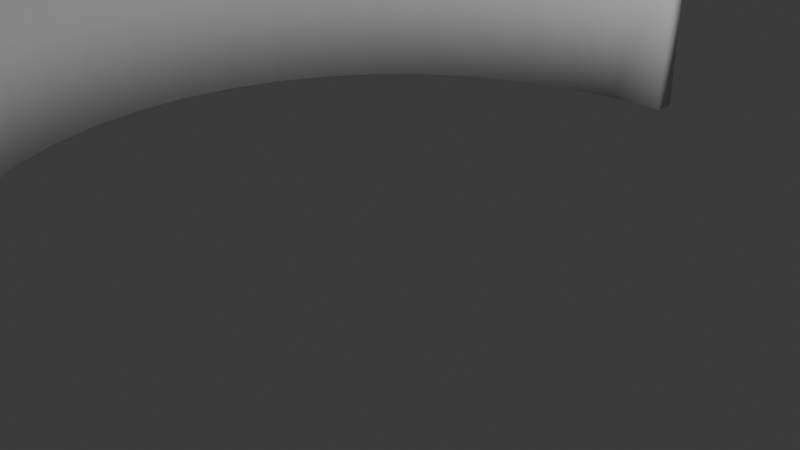 # Source: Colloseum.blend  (saved by Blender 4.3.32; exported with 4.5.12 LTS)
import bpy
from mathutils import Matrix  # noqa: F401  (used for matrix-valued properties, if any)

bpy.ops.wm.read_factory_settings(use_empty=True)
scene = bpy.context.scene
scene.name = 'Scene'

# ---- collections
col_collection = bpy.data.collections.new('Collection'); scene.collection.children.link(col_collection)

# ---- world
world_world = bpy.data.worlds.new('World'); scene.world = world_world
world_world.use_nodes = True; world_world.node_tree.nodes.clear()
_N = world_world.node_tree.nodes; _L = world_world.node_tree.links
n0 = _N.new('ShaderNodeOutputWorld'); n0.name = 'World Output'; n0.location = (300, 300)
n1 = _N.new('ShaderNodeBackground'); n1.name = 'Background'; n1.location = (10, 300)
n1.inputs[0].default_value = (0.05088, 0.05088, 0.05088, 1.0)
_L.new(n1.outputs[0], n0.inputs[0])
n0.is_active_output = True
world_world.color = (0.05088, 0.05088, 0.05088)
world_world.sun_shadow_jitter_overblur = 0.0

# ---- cameras
cam_camera = bpy.data.cameras.new('Camera')
cam_camera.clip_end = 100.0
cam_camera.ortho_scale = 7.314

# ---- lights
light_light = bpy.data.lights.new('Light', 'POINT')
light_light.energy = 1000.0
light_light.shadow_soft_size = 0.1

# ---- meshes
me_cube_003 = bpy.data.meshes.new('Cube.003')
me_cube_003.from_pydata([(-0.3426, 0.1208, -1.0), (-0.3426, 0.1208, 1.0), (-0.3426, -0.1208, -1.0), (-0.3426, -0.1208, 1.0), (0.3426, 0.1208, -1.0), (0.3426, 0.1208, 1.0), (0.3426, -0.1208, -1.0), (0.3426, -0.1208, 1.0)], [], [(0, 1, 3, 2), (2, 3, 7, 6), (6, 7, 5, 4), (4, 5, 1, 0), (2, 6, 4, 0), (7, 3, 1, 5)])
me_cube_003.polygons.foreach_set('use_smooth', [True] * 6)
_uv = me_cube_003.uv_layers.new(name='UVMap')
_uv.uv.foreach_set('vector', [0.375, 0.0, 0.625, 0.0, 0.625, 0.25, 0.375, 0.25, 0.375, 0.25, 0.625, 0.25, 0.625, 0.5, 0.375, 0.5, 0.375, 0.5, 0.625, 0.5, 0.625, 0.75, 0.375, 0.75, 0.375, 0.75, 0.625, 0.75, 0.625, 1.0, 0.375, 1.0, 0.125, 0.5, 0.375, 0.5, 0.375, 0.75, 0.125, 0.75, 0.625, 0.5, 0.875, 0.5, 0.875, 0.75, 0.625, 0.75])
me_cube_003.update()

# ---- curves / text
cu_b_ziercircle = bpy.data.curves.new('BézierCircle', 'CURVE')
cu_b_ziercircle.dimensions = '3D'
_sp = cu_b_ziercircle.splines.new('BEZIER'); _sp.bezier_points.add(3)
_sp.bezier_points.foreach_set('co', [-1.0, 0.0, 0.0, 0.0, 1.0, 0.0, 1.0, 0.0, 0.0, 0.0, -1.0, 0.0])
_sp.bezier_points.foreach_set('handle_left', [-1.0, -0.5521, 0.0, -0.5521, 1.0, 0.0, 1.0, 0.5521, 0.0, 0.5521, -1.0, 0.0])
_sp.bezier_points.foreach_set('handle_right', [-1.0, 0.5521, 0.0, 0.5521, 1.0, 0.0, 1.0, -0.5521, 0.0, -0.5521, -1.0, 0.0])
for _p, _l, _r in zip(_sp.bezier_points, ['AUTO', 'AUTO', 'AUTO', 'AUTO'], ['AUTO', 'AUTO', 'AUTO', 'AUTO']): _p.handle_left_type = _l; _p.handle_right_type = _r
_sp.order_u = 0
_sp.order_v = 0
_sp.use_cyclic_u = True
cu_b_ziercircle.use_path = True
cu_b_ziercircle.fill_mode = 'FULL'

# ---- objects
ob_light = bpy.data.objects.new('Light', light_light)
ob_camera = bpy.data.objects.new('Camera', cam_camera)
ob_b_ziercircle = bpy.data.objects.new('BézierCircle', cu_b_ziercircle)
ob_cube = bpy.data.objects.new('Cube', me_cube_003)

# ---- transforms, parenting, visibility, modifiers, constraints
ob_light.location = (4.076, 1.005, 5.904)
ob_light.rotation_euler = (0.6503, 0.05522, 1.866)
ob_light.lock_rotations_4d = False
ob_light.empty_display_type = 'ARROWS'
ob_light.color = (0.0, 0.0, 0.0, 0.0)
ob_light.lineart.crease_threshold = 0.0
ob_camera.location = (7.359, -6.926, 4.958)
ob_camera.rotation_euler = (1.109, 0.0, 0.8149)
ob_camera.lock_rotations_4d = False
ob_camera.empty_display_type = 'ARROWS'
ob_camera.color = (0.0, 0.0, 0.0, 0.0)
ob_camera.display_type = 'WIRE'
ob_camera.lineart.crease_threshold = 0.0
ob_b_ziercircle.location = (0.0, 0.0, 0.0)
ob_b_ziercircle.scale = (4.58, 4.58, 4.58)
ob_cube.location = (0.3402, 0.0207, 1.019)
_m = ob_cube.modifiers.new('Array', 'ARRAY')
_m.count = 21
_m.use_merge_vertices = True
_m = ob_cube.modifiers.new('Curve', 'CURVE')
_m.object = ob_b_ziercircle

# ---- collection membership
col_collection.objects.link(ob_light)
col_collection.objects.link(ob_camera)
col_collection.objects.link(ob_b_ziercircle)
col_collection.objects.link(ob_cube)

# ---- scene / render settings (as saved in the file)
scene.camera = ob_camera
scene.frame_start = 1; scene.frame_end = 250; scene.frame_set(1)
scene.render.engine = 'BLENDER_EEVEE_NEXT'
bpy.context.view_layer.update()
